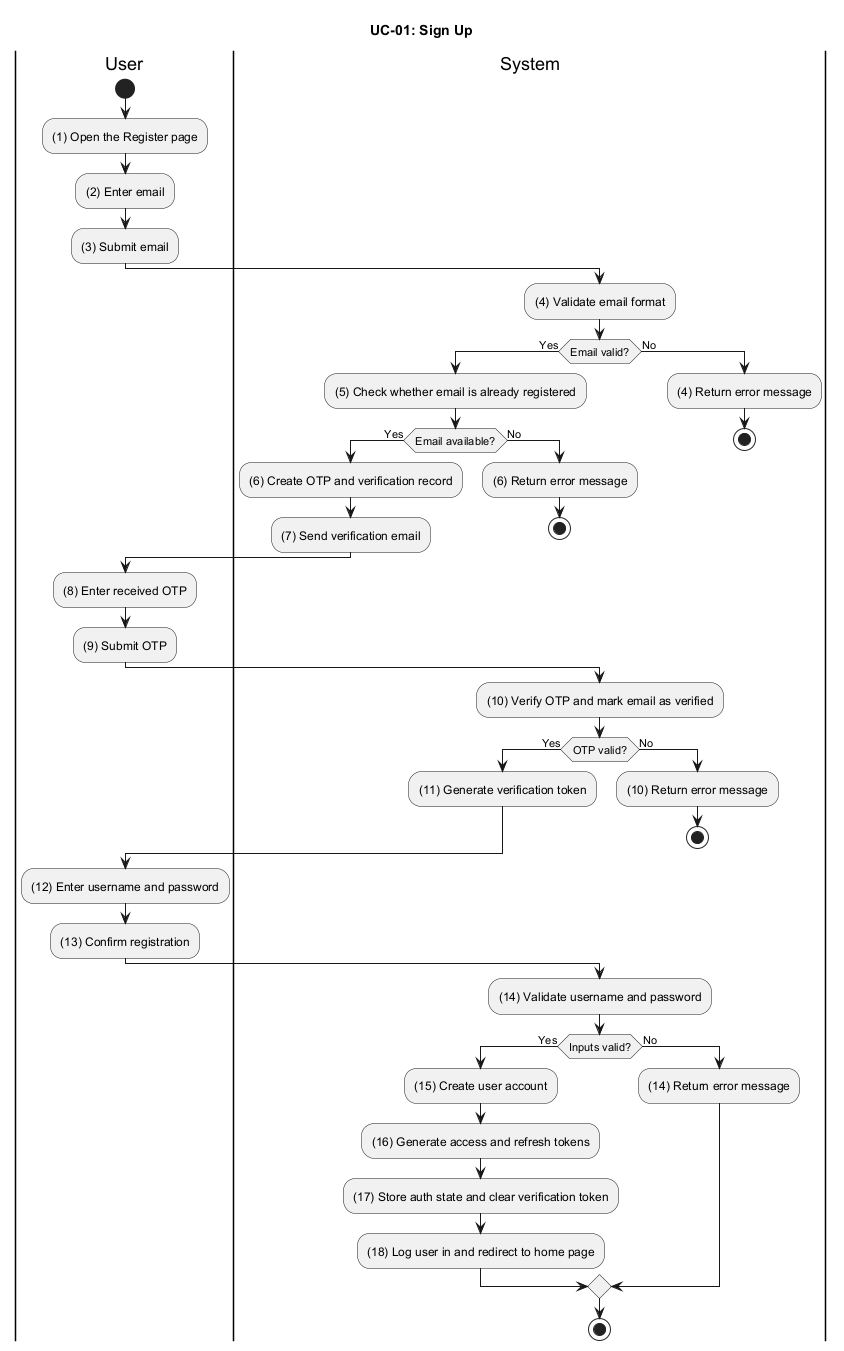

The diagram above was rendered by PlantUML. Its source (embedded in the PNG):
@startuml UC_01_Sign_Up
title UC-01: Sign Up

|User|
start
:(1) Open the Register page;
:(2) Enter email;
:(3) Submit email;

|System|
:(4) Validate email format;
if (Email valid?) then (Yes)
  :(5) Check whether email is already registered;
  if (Email available?) then (Yes)
    :(6) Create OTP and verification record;
    :(7) Send verification email;
  else (No)
    :(6) Return error message;
    stop
  endif
else (No)
  :(4) Return error message;
  stop
endif

|User|
:(8) Enter received OTP;
:(9) Submit OTP;

|System|
:(10) Verify OTP and mark email as verified;
if (OTP valid?) then (Yes)
  :(11) Generate verification token;
else (No)
  :(10) Return error message;
  stop
endif

|User|
:(12) Enter username and password;
:(13) Confirm registration;

|System|
:(14) Validate username and password;
if (Inputs valid?) then (Yes)
  :(15) Create user account;
  :(16) Generate access and refresh tokens;
  :(17) Store auth state and clear verification token;
  :(18) Log user in and redirect to home page;
else (No)
  :(14) Return error message;
endif

stop
@enduml